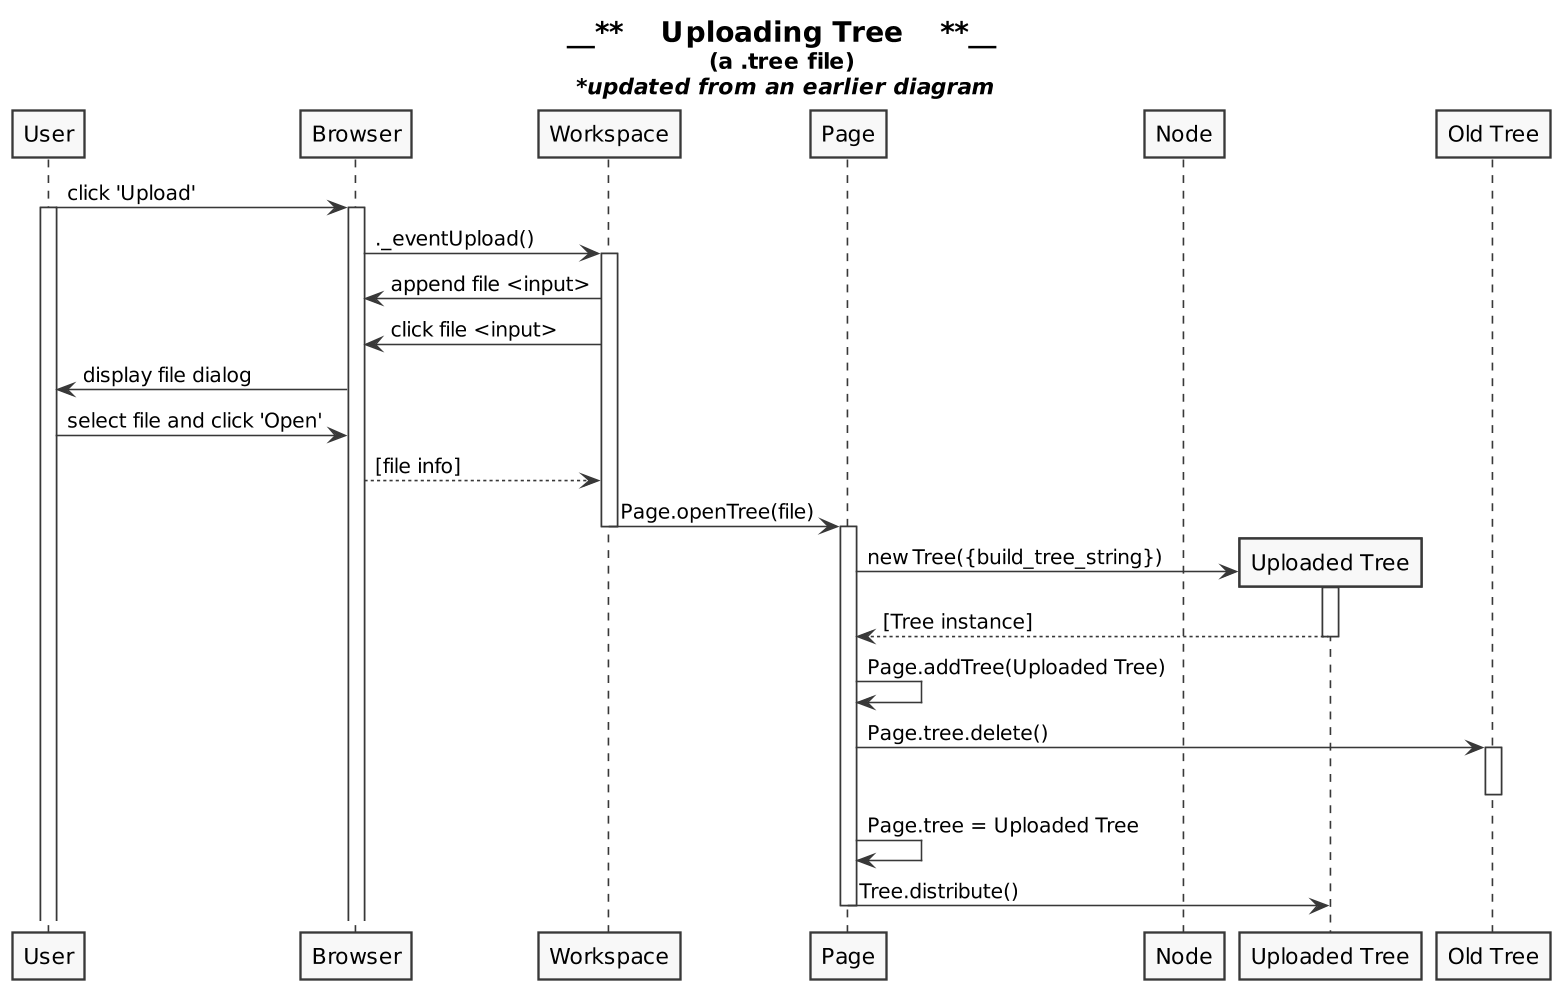

The diagram above was rendered by PlantUML. Its source (embedded in the PNG):
@startuml

skinparam monochrome true
skinparam shadowing false
skinparam dpi 150

title =__**    Uploading Tree    **__ \n (a .tree file) \n //*updated from an earlier diagram//

participant User as U
participant Browser as B
participant Workspace as W
participant Page as P
participant Node as N
participant "Uploaded Tree" as UT
participant "Old Tree" as T

U -> B: click 'Upload'
activate U
activate B
B -> W: ._eventUpload()
activate W
W -> B: append file <input>
W -> B: click file <input>
B -> U: display file dialog
U -> B: select file and click 'Open'
B --> W: [file info]
W -> P: Page.openTree(file)
deactivate W
activate P
create UT
P -> UT: new Tree({build_tree_string})
activate UT
UT --> P: [Tree instance]
deactivate UT
P -> P: Page.addTree(Uploaded Tree)
P -> T: Page.tree.delete()
activate T
deactivate T
P -> P: Page.tree = Uploaded Tree
P -> UT: Tree.distribute()
deactivate P

@enduml